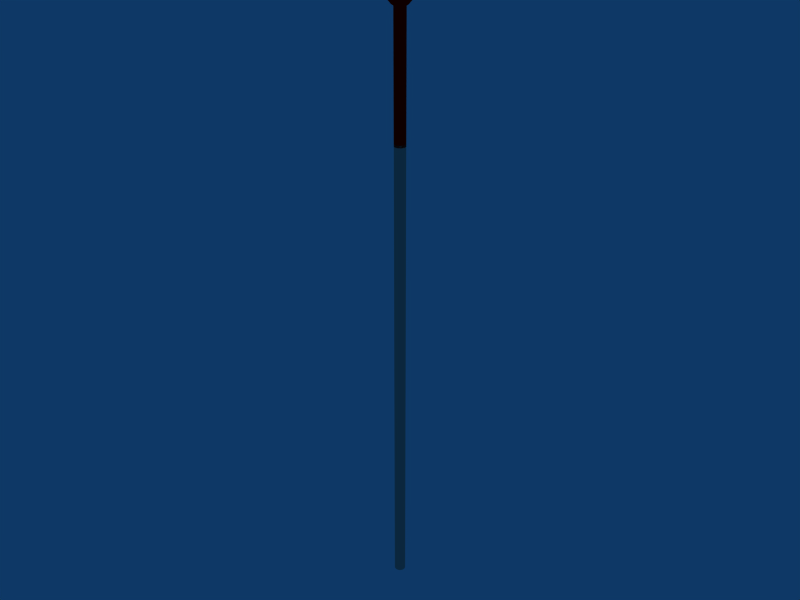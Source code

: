 # Source: stick.blend  (saved by Blender 2.49.2; exported with 4.5.12 LTS)
import bpy
from mathutils import Matrix  # noqa: F401  (used for matrix-valued properties, if any)

bpy.ops.wm.read_factory_settings(use_empty=True)
scene = bpy.context.scene
scene.name = 'Scene'

# ---- collections
col_collection_1 = bpy.data.collections.new('Collection 1'); scene.collection.children.link(col_collection_1)

# ---- materials (node trees are filled in below, after node groups)
mat_material_001 = bpy.data.materials.new('Material.001')
mat_material_001.alpha_threshold = 0.0
mat_material_001.diffuse_color = (1.0, 0.0, 0.0, 1.0)
mat_material_001.roughness = 0.5
mat_material_001.line_color = (0.0, 0.0, 0.0, 1.0)
mat_material_002 = bpy.data.materials.new('Material.002')
mat_material_002.alpha_threshold = 0.0
mat_material_002.diffuse_color = (0.7451, 0.6824, 0.5962, 1.0)
mat_material_002.roughness = 0.5
mat_material_002.line_color = (0.0, 0.0, 0.0, 1.0)

# ---- material node trees

# ---- world
world_world = bpy.data.worlds.new('World'); scene.world = world_world
world_world.color = (0.05656, 0.2208, 0.4)
world_world.use_sun_shadow = False
world_world.sun_shadow_jitter_overblur = 0.0
world_world.cycles.sampling_method = 'MANUAL'
world_world.cycles.sample_map_resolution = 256

# ---- meshes
me_sphere = bpy.data.meshes.new('Sphere')
me_sphere.from_pydata([(0.0, 0.0, 1.0), (0.2588, 0.0, -0.9659), (0.2332, 0.1123, -0.9659), (0.4505, 0.2169, -0.866), (0.6371, 0.3068, -0.7071), (0.7803, 0.3758, -0.5), (0.8703, 0.4191, -0.2588), (0.901, 0.4339, 0.0), (0.8703, 0.4191, 0.2588), (0.7803, 0.3758, 0.5), (0.6371, 0.3068, 0.7071), (0.4505, 0.2169, 0.866), (0.2332, 0.1123, 0.9659), (0.1614, 0.2024, 0.9659), (0.3117, 0.3909, 0.866), (0.4409, 0.5528, 0.7071), (0.54, 0.6771, 0.5), (0.6022, 0.7552, 0.2588), (0.6235, 0.7818, 0.0), (0.6022, 0.7552, -0.2588), (0.54, 0.6771, -0.5), (0.4409, 0.5528, -0.7071), (0.3117, 0.3909, -0.866), (0.1614, 0.2024, -0.9659), (0.05759, 0.2523, -0.9659), (0.1113, 0.4875, -0.866), (0.1573, 0.6894, -0.7071), (0.1927, 0.8443, -0.5), (0.2149, 0.9417, -0.2588), (0.2225, 0.9749, 0.0), (0.2149, 0.9417, 0.2588), (0.1927, 0.8443, 0.5), (0.1573, 0.6894, 0.7071), (0.1113, 0.4875, 0.866), (0.05759, 0.2523, 0.9659), (-0.05759, 0.2523, 0.9659), (-0.1113, 0.4875, 0.866), (-0.1573, 0.6894, 0.7071), (-0.1927, 0.8443, 0.5), (-0.2149, 0.9417, 0.2588), (-0.2225, 0.9749, 0.0), (-0.2149, 0.9417, -0.2588), (-0.1927, 0.8443, -0.5), (-0.1573, 0.6894, -0.7071), (-0.1113, 0.4875, -0.866), (-0.05759, 0.2523, -0.9659), (-0.1614, 0.2024, -0.9659), (-0.3117, 0.3909, -0.866), (-0.4409, 0.5528, -0.7071), (-0.54, 0.6771, -0.5), (-0.6022, 0.7552, -0.2588), (-0.6235, 0.7818, 0.0), (-0.6022, 0.7552, 0.2588), (-0.54, 0.6771, 0.5), (-0.4409, 0.5528, 0.7071), (-0.3117, 0.3909, 0.866), (-0.1614, 0.2024, 0.9659), (-0.2332, 0.1123, 0.9659), (-0.4505, 0.2169, 0.866), (-0.6371, 0.3068, 0.7071), (-0.7803, 0.3758, 0.5), (-0.8703, 0.4191, 0.2588), (-0.901, 0.4339, 0.0), (-0.8703, 0.4191, -0.2588), (-0.7803, 0.3758, -0.5), (-0.6371, 0.3068, -0.7071), (-0.4505, 0.2169, -0.866), (-0.2332, 0.1123, -0.9659), (-0.2588, 1.547e-08, -0.9659), (-0.5, 2.834e-08, -0.866), (-0.7071, 1.466e-08, -0.7071), (-0.866, 3.954e-08, -0.5), (-0.9659, 4.607e-08, -0.2588), (-1.0, 2.586e-08, 0.0), (-0.9659, 4.508e-08, 0.2588), (-0.866, 3.954e-08, 0.5), (-0.7071, -1.318e-08, 0.7071), (-0.5, 1.293e-08, 0.866), (-0.2588, 1.823e-08, 0.9659), (-0.2332, -0.1123, 0.9659), (-0.4505, -0.2169, 0.866), (-0.6371, -0.3068, 0.7071), (-0.7803, -0.3758, 0.5), (-0.8703, -0.4191, 0.2588), (-0.901, -0.4339, 0.0), (-0.8703, -0.4191, -0.2588), (-0.7803, -0.3758, -0.5), (-0.6371, -0.3068, -0.7071), (-0.4505, -0.2169, -0.866), (-0.2332, -0.1123, -0.9659), (-2.971e-07, -1.431e-07, -1.0), (-0.1614, -0.2024, -0.9659), (-0.3117, -0.3909, -0.866), (-0.4409, -0.5528, -0.7071), (-0.54, -0.6771, -0.5), (-0.6022, -0.7552, -0.2588), (-0.6235, -0.7818, 0.0), (-0.6022, -0.7552, 0.2588), (-0.54, -0.6771, 0.5), (-0.4409, -0.5528, 0.7071), (-0.3117, -0.3909, 0.866), (-0.1614, -0.2024, 0.9659), (-0.05759, -0.2523, 0.9659), (-0.1113, -0.4875, 0.866), (-0.1573, -0.6894, 0.7071), (-0.1927, -0.8443, 0.5), (-0.2149, -0.9417, 0.2588), (-0.2225, -0.9749, 0.0), (-0.2149, -0.9417, -0.2588), (-0.1927, -0.8443, -0.5), (-0.1573, -0.6894, -0.7071), (-0.1113, -0.4875, -0.866), (-0.05759, -0.2523, -0.9659), (0.05759, -0.2523, -0.9659), (0.1113, -0.4875, -0.866), (0.1573, -0.6894, -0.7071), (0.1927, -0.8443, -0.5), (0.2149, -0.9417, -0.2588), (0.2225, -0.9749, 0.0), (0.2149, -0.9417, 0.2588), (0.1927, -0.8443, 0.5), (0.1573, -0.6894, 0.7071), (0.1113, -0.4875, 0.866), (0.05759, -0.2523, 0.9659), (0.1614, -0.2024, 0.9659), (0.3117, -0.3909, 0.866), (0.4409, -0.5528, 0.7071), (0.54, -0.6771, 0.5), (0.6022, -0.7552, 0.2588), (0.6235, -0.7818, 0.0), (0.6022, -0.7552, -0.2588), (0.54, -0.6771, -0.5), (0.4409, -0.5528, -0.7071), (0.3117, -0.3909, -0.866), (0.1614, -0.2024, -0.9659), (0.2332, -0.1123, -0.9659), (0.4505, -0.2169, -0.866), (0.6371, -0.3068, -0.7071), (0.7803, -0.3758, -0.5), (0.8703, -0.4191, -0.2588), (0.901, -0.4339, 0.0), (0.8703, -0.4191, 0.2588), (0.7803, -0.3758, 0.5), (0.6371, -0.3068, 0.7071), (0.4505, -0.2169, 0.866), (0.2332, -0.1123, 0.9659), (0.2588, -3.738e-08, 0.9659), (0.5, -2.487e-08, 0.866), (0.7071, 4.003e-08, 0.7071), (0.866, -3.756e-08, 0.5), (0.9659, -6.896e-08, 0.2588), (1.0, -4.974e-08, 0.0), (0.9659, -9.68e-08, -0.2588), (0.866, -3.756e-08, -0.5), (0.7071, -1.367e-08, -0.7071), (0.5, -2.784e-08, -0.866)], [], [(90, 2, 1), (1, 2, 3, 155), (155, 3, 4, 154), (154, 4, 5, 153), (153, 5, 6, 152), (152, 6, 7, 151), (151, 7, 8, 150), (150, 8, 9, 149), (149, 9, 10, 148), (148, 10, 11, 147), (147, 11, 12, 146), (12, 0, 146), (13, 0, 12), (11, 14, 13, 12), (10, 15, 14, 11), (9, 16, 15, 10), (8, 17, 16, 9), (7, 18, 17, 8), (6, 19, 18, 7), (5, 20, 19, 6), (4, 21, 20, 5), (3, 22, 21, 4), (2, 23, 22, 3), (90, 23, 2), (90, 24, 23), (23, 24, 25, 22), (22, 25, 26, 21), (21, 26, 27, 20), (20, 27, 28, 19), (19, 28, 29, 18), (18, 29, 30, 17), (17, 30, 31, 16), (16, 31, 32, 15), (15, 32, 33, 14), (14, 33, 34, 13), (34, 0, 13), (35, 0, 34), (33, 36, 35, 34), (32, 37, 36, 33), (31, 38, 37, 32), (30, 39, 38, 31), (29, 40, 39, 30), (28, 41, 40, 29), (27, 42, 41, 28), (26, 43, 42, 27), (25, 44, 43, 26), (24, 45, 44, 25), (90, 45, 24), (90, 46, 45), (45, 46, 47, 44), (44, 47, 48, 43), (43, 48, 49, 42), (42, 49, 50, 41), (41, 50, 51, 40), (40, 51, 52, 39), (39, 52, 53, 38), (38, 53, 54, 37), (37, 54, 55, 36), (36, 55, 56, 35), (56, 0, 35), (57, 0, 56), (55, 58, 57, 56), (54, 59, 58, 55), (53, 60, 59, 54), (52, 61, 60, 53), (51, 62, 61, 52), (50, 63, 62, 51), (49, 64, 63, 50), (48, 65, 64, 49), (47, 66, 65, 48), (46, 67, 66, 47), (90, 67, 46), (90, 68, 67), (67, 68, 69, 66), (66, 69, 70, 65), (65, 70, 71, 64), (64, 71, 72, 63), (63, 72, 73, 62), (62, 73, 74, 61), (61, 74, 75, 60), (60, 75, 76, 59), (59, 76, 77, 58), (58, 77, 78, 57), (78, 0, 57), (79, 0, 78), (77, 80, 79, 78), (76, 81, 80, 77), (75, 82, 81, 76), (74, 83, 82, 75), (73, 84, 83, 74), (72, 85, 84, 73), (71, 86, 85, 72), (70, 87, 86, 71), (69, 88, 87, 70), (68, 89, 88, 69), (90, 89, 68), (90, 91, 89), (89, 91, 92, 88), (88, 92, 93, 87), (87, 93, 94, 86), (86, 94, 95, 85), (85, 95, 96, 84), (84, 96, 97, 83), (83, 97, 98, 82), (82, 98, 99, 81), (81, 99, 100, 80), (80, 100, 101, 79), (101, 0, 79), (102, 0, 101), (100, 103, 102, 101), (99, 104, 103, 100), (98, 105, 104, 99), (97, 106, 105, 98), (96, 107, 106, 97), (95, 108, 107, 96), (94, 109, 108, 95), (93, 110, 109, 94), (92, 111, 110, 93), (91, 112, 111, 92), (90, 112, 91), (90, 113, 112), (112, 113, 114, 111), (111, 114, 115, 110), (110, 115, 116, 109), (109, 116, 117, 108), (108, 117, 118, 107), (107, 118, 119, 106), (106, 119, 120, 105), (105, 120, 121, 104), (104, 121, 122, 103), (103, 122, 123, 102), (123, 0, 102), (124, 0, 123), (122, 125, 124, 123), (121, 126, 125, 122), (120, 127, 126, 121), (119, 128, 127, 120), (118, 129, 128, 119), (117, 130, 129, 118), (116, 131, 130, 117), (115, 132, 131, 116), (114, 133, 132, 115), (113, 134, 133, 114), (90, 134, 113), (90, 135, 134), (134, 135, 136, 133), (133, 136, 137, 132), (132, 137, 138, 131), (131, 138, 139, 130), (130, 139, 140, 129), (129, 140, 141, 128), (128, 141, 142, 127), (127, 142, 143, 126), (126, 143, 144, 125), (125, 144, 145, 124), (145, 0, 124), (146, 0, 145), (144, 147, 146, 145), (143, 148, 147, 144), (142, 149, 148, 143), (141, 150, 149, 142), (140, 151, 150, 141), (139, 152, 151, 140), (138, 153, 152, 139), (137, 154, 153, 138), (136, 155, 154, 137), (135, 1, 155, 136), (90, 1, 135)])
me_sphere.materials.append(mat_material_001)
me_sphere.use_remesh_preserve_volume = False
me_sphere.use_remesh_preserve_attributes = False
me_sphere.use_mirror_vertex_groups = False
me_sphere.update()
me_cylinder_001 = bpy.data.meshes.new('Cylinder.001')
me_cylinder_001.from_pydata([(0.1084, 0.1084, -0.7636), (0.1346, 0.07347, -0.7636), (0.1498, 0.03259, -0.7636), (0.1529, -0.01094, -0.7636), (0.1436, -0.05358, -0.7636), (0.1227, -0.09187, -0.7636), (0.09188, -0.1227, -0.7636), (0.05358, -0.1436, -0.7636), (0.01094, -0.1529, -0.7636), (-0.03259, -0.1498, -0.7636), (-0.07347, -0.1346, -0.7636), (-0.1084, -0.1084, -0.7636), (-0.1346, -0.07347, -0.7636), (-0.1498, -0.03259, -0.7636), (-0.1529, 0.01094, -0.7636), (-0.1436, 0.05358, -0.7636), (-0.1227, 0.09188, -0.7636), (-0.09187, 0.1227, -0.7636), (-0.05358, 0.1436, -0.7636), (-0.01094, 0.1529, -0.7636), (0.03259, 0.1498, -0.7636), (0.07347, 0.1346, -0.7636), (0.1084, 0.1084, 0.7636), (0.1346, 0.07347, 0.7636), (0.1498, 0.03259, 0.7636), (0.1529, -0.01094, 0.7636), (0.1436, -0.05358, 0.7636), (0.1227, -0.09187, 0.7636), (0.09188, -0.1227, 0.7636), (0.05358, -0.1436, 0.7636), (0.01094, -0.1529, 0.7636), (-0.03259, -0.1498, 0.7636), (-0.07347, -0.1346, 0.7636), (-0.1084, -0.1084, 0.7636), (-0.1346, -0.07347, 0.7636), (-0.1498, -0.03259, 0.7636), (-0.1529, 0.01094, 0.7636), (-0.1436, 0.05358, 0.7636), (-0.1227, 0.09188, 0.7636), (-0.09187, 0.1227, 0.7636), (-0.05358, 0.1436, 0.7636), (-0.01094, 0.1529, 0.7636), (0.03259, 0.1498, 0.7636), (0.07347, 0.1346, 0.7636), (2.869e-07, 2.841e-07, -0.7636), (2.869e-07, 2.841e-07, 0.7636)], [], [(44, 0, 1), (45, 23, 22), (44, 1, 2), (45, 24, 23), (44, 2, 3), (45, 25, 24), (44, 3, 4), (45, 26, 25), (44, 4, 5), (45, 27, 26), (44, 5, 6), (45, 28, 27), (44, 6, 7), (45, 29, 28), (44, 7, 8), (45, 30, 29), (44, 8, 9), (45, 31, 30), (44, 9, 10), (45, 32, 31), (44, 10, 11), (45, 33, 32), (44, 11, 12), (45, 34, 33), (44, 12, 13), (45, 35, 34), (44, 13, 14), (45, 36, 35), (44, 14, 15), (45, 37, 36), (44, 15, 16), (45, 38, 37), (44, 16, 17), (45, 39, 38), (44, 17, 18), (45, 40, 39), (44, 18, 19), (45, 41, 40), (44, 19, 20), (45, 42, 41), (44, 20, 21), (45, 43, 42), (21, 0, 44), (45, 22, 43), (0, 22, 23, 1), (1, 23, 24, 2), (2, 24, 25, 3), (3, 25, 26, 4), (4, 26, 27, 5), (5, 27, 28, 6), (6, 28, 29, 7), (7, 29, 30, 8), (8, 30, 31, 9), (9, 31, 32, 10), (10, 32, 33, 11), (11, 33, 34, 12), (12, 34, 35, 13), (13, 35, 36, 14), (14, 36, 37, 15), (15, 37, 38, 16), (16, 38, 39, 17), (17, 39, 40, 18), (18, 40, 41, 19), (19, 41, 42, 20), (20, 42, 43, 21), (22, 0, 21, 43)])
me_cylinder_001.materials.append(mat_material_001)
me_cylinder_001.use_remesh_preserve_volume = False
me_cylinder_001.use_remesh_preserve_attributes = False
me_cylinder_001.use_mirror_vertex_groups = False
me_cylinder_001.update()
me_cylinder = bpy.data.meshes.new('Cylinder')
me_cylinder.from_pydata([(0.1084, 0.1084, -0.7636), (0.1346, 0.07347, -0.7636), (0.1498, 0.03259, -0.7636), (0.1529, -0.01094, -0.7636), (0.1436, -0.05358, -0.7636), (0.1227, -0.09187, -0.7636), (0.09188, -0.1227, -0.7636), (0.05358, -0.1436, -0.7636), (0.01094, -0.1529, -0.7636), (-0.03259, -0.1498, -0.7636), (-0.07347, -0.1346, -0.7636), (-0.1084, -0.1084, -0.7636), (-0.1346, -0.07347, -0.7636), (-0.1498, -0.03259, -0.7636), (-0.1529, 0.01094, -0.7636), (-0.1436, 0.05358, -0.7636), (-0.1227, 0.09188, -0.7636), (-0.09187, 0.1227, -0.7636), (-0.05358, 0.1436, -0.7636), (-0.01094, 0.1529, -0.7636), (0.03259, 0.1498, -0.7636), (0.07347, 0.1346, -0.7636), (0.1084, 0.1084, 0.7636), (0.1346, 0.07347, 0.7636), (0.1498, 0.03259, 0.7636), (0.1529, -0.01094, 0.7636), (0.1436, -0.05358, 0.7636), (0.1227, -0.09187, 0.7636), (0.09188, -0.1227, 0.7636), (0.05358, -0.1436, 0.7636), (0.01094, -0.1529, 0.7636), (-0.03259, -0.1498, 0.7636), (-0.07347, -0.1346, 0.7636), (-0.1084, -0.1084, 0.7636), (-0.1346, -0.07347, 0.7636), (-0.1498, -0.03259, 0.7636), (-0.1529, 0.01094, 0.7636), (-0.1436, 0.05358, 0.7636), (-0.1227, 0.09188, 0.7636), (-0.09187, 0.1227, 0.7636), (-0.05358, 0.1436, 0.7636), (-0.01094, 0.1529, 0.7636), (0.03259, 0.1498, 0.7636), (0.07347, 0.1346, 0.7636), (2.869e-07, 2.841e-07, -0.7636), (2.869e-07, 2.841e-07, 0.7636)], [], [(44, 0, 1), (45, 23, 22), (44, 1, 2), (45, 24, 23), (44, 2, 3), (45, 25, 24), (44, 3, 4), (45, 26, 25), (44, 4, 5), (45, 27, 26), (44, 5, 6), (45, 28, 27), (44, 6, 7), (45, 29, 28), (44, 7, 8), (45, 30, 29), (44, 8, 9), (45, 31, 30), (44, 9, 10), (45, 32, 31), (44, 10, 11), (45, 33, 32), (44, 11, 12), (45, 34, 33), (44, 12, 13), (45, 35, 34), (44, 13, 14), (45, 36, 35), (44, 14, 15), (45, 37, 36), (44, 15, 16), (45, 38, 37), (44, 16, 17), (45, 39, 38), (44, 17, 18), (45, 40, 39), (44, 18, 19), (45, 41, 40), (44, 19, 20), (45, 42, 41), (44, 20, 21), (45, 43, 42), (21, 0, 44), (45, 22, 43), (0, 22, 23, 1), (1, 23, 24, 2), (2, 24, 25, 3), (3, 25, 26, 4), (4, 26, 27, 5), (5, 27, 28, 6), (6, 28, 29, 7), (7, 29, 30, 8), (8, 30, 31, 9), (9, 31, 32, 10), (10, 32, 33, 11), (11, 33, 34, 12), (12, 34, 35, 13), (13, 35, 36, 14), (14, 36, 37, 15), (15, 37, 38, 16), (16, 38, 39, 17), (17, 39, 40, 18), (18, 40, 41, 19), (19, 41, 42, 20), (20, 42, 43, 21), (22, 0, 21, 43)])
me_cylinder.materials.append(mat_material_002)
me_cylinder.use_remesh_preserve_volume = False
me_cylinder.use_remesh_preserve_attributes = False
me_cylinder.use_mirror_vertex_groups = False
me_cylinder.update()

# ---- objects
ob_sphere = bpy.data.objects.new('Sphere', me_sphere)
ob_cylinder_001 = bpy.data.objects.new('Cylinder.001', me_cylinder_001)
ob_cylinder = bpy.data.objects.new('Cylinder', me_cylinder)

# ---- transforms, parenting, visibility, modifiers, constraints
ob_sphere.location = (0.0, 0.0, -0.02067)
ob_sphere.scale = (0.01275, 0.01275, 0.02055)
ob_sphere.lock_rotations_4d = False
ob_sphere.empty_display_type = 'ARROWS'
ob_sphere.lineart.crease_threshold = 0.0
ob_cylinder_001.location = (0.0, 0.0, -0.09063)
ob_cylinder_001.scale = (0.03, 0.03, 0.06819)
ob_cylinder_001.lock_rotations_4d = False
ob_cylinder_001.empty_display_type = 'ARROWS'
ob_cylinder_001.lineart.crease_threshold = 0.0
ob_cylinder.location = (0.0, 0.0, -0.3407)
ob_cylinder.scale = (0.03, 0.03, 0.2618)
ob_cylinder.lock_rotations_4d = False
ob_cylinder.empty_display_type = 'ARROWS'
ob_cylinder.lineart.crease_threshold = 0.0

# ---- collection membership
col_collection_1.objects.link(ob_sphere)
col_collection_1.objects.link(ob_cylinder_001)
col_collection_1.objects.link(ob_cylinder)

# ---- scene / render settings (as saved in the file)
scene.frame_start = 1; scene.frame_end = 250; scene.frame_set(1)
scene.render.engine = 'BLENDER_EEVEE_NEXT'
scene.render.image_settings.file_format = 'JPEG'
scene.render.image_settings.color_mode = 'RGB'
scene.render.image_settings.compression = 90
scene.render.resolution_x = 800
scene.render.resolution_y = 600
scene.render.pixel_aspect_x = 100.0
scene.render.pixel_aspect_y = 100.0
scene.render.fps = 25
scene.render.dither_intensity = 0.0
scene.render.use_compositing = False
scene.render.use_sequencer = False
scene.render.bake_margin = 2
scene.render.bake_bias = 0.0
scene.render.use_stamp_time = False
scene.render.use_stamp_date = False
scene.render.use_stamp_frame = False
scene.render.use_stamp_camera = False
scene.render.use_stamp_scene = False
scene.render.use_stamp_filename = False
scene.render.use_stamp_render_time = False
scene.render.stamp_font_size = 0
scene.cycles.use_denoising = False
scene.cycles.samples = 10
scene.cycles.sampling_pattern = 'TABULATED_SOBOL'
scene.cycles.light_sampling_threshold = 0.0
scene.cycles.use_adaptive_sampling = False
scene.cycles.use_light_tree = False
scene.cycles.blur_glossy = 0.0
scene.cycles.volume_bounces = 1
scene.cycles.pixel_filter_type = 'GAUSSIAN'
scene.cycles.sample_clamp_indirect = 0.0
scene.view_settings.view_transform = 'Raw'
bpy.context.view_layer.update()

# ---- added for rendering (the .blend has no active camera): camera
cam_auto = bpy.data.cameras.new('AutoCamera')
cam_auto.lens = 50.0
cam_auto.sensor_width = 36.0
cam_auto.clip_end = 1000.0
ob_auto_camera = bpy.data.objects.new('AutoCamera', cam_auto)
scene.collection.objects.link(ob_auto_camera)
ob_auto_camera.location = (0.501112, -0.601334, 0.130542)
ob_auto_camera.rotation_euler = (1.09748, -7.21219e-08, 0.694738)
scene.camera = ob_auto_camera
bpy.context.view_layer.update()
